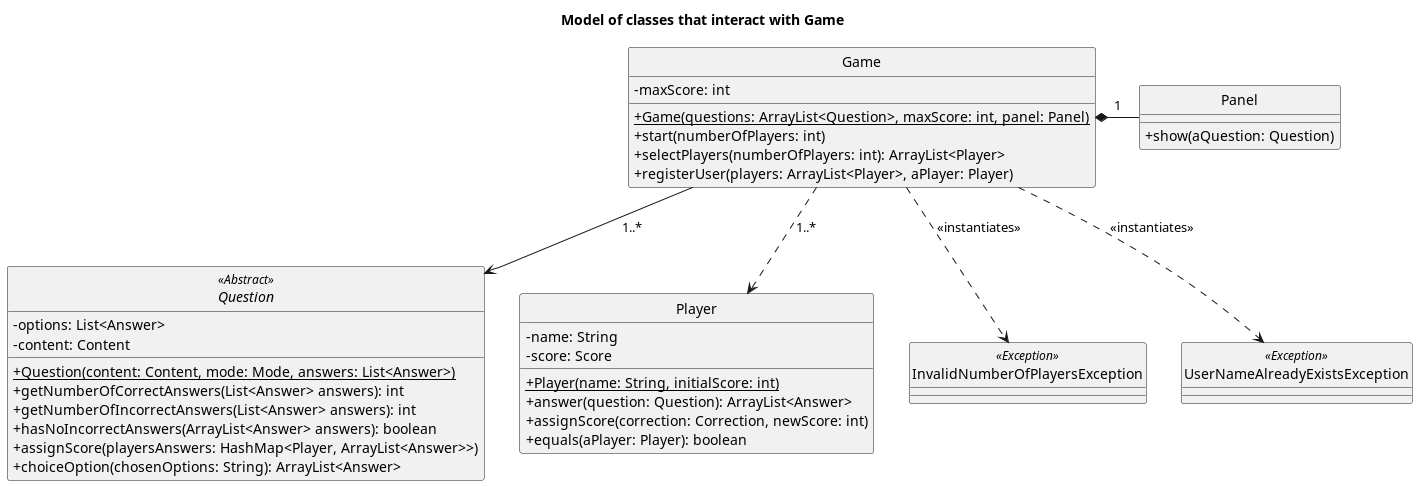

The diagram above was rendered by PlantUML. Its source (embedded in the PNG):
@startuml

skinparam monochrome true
hide circle
skinparam classAttributeIconSize 0

title: Model of classes that interact with Game

class Game{
-maxScore: int
+{static}Game(questions: ArrayList<Question>, maxScore: int, panel: Panel)
+start(numberOfPlayers: int)
+selectPlayers(numberOfPlayers: int): ArrayList<Player>
+registerUser(players: ArrayList<Player>, aPlayer: Player)
}

class Panel{
+show(aQuestion: Question)
}

abstract class Question{
-options: List<Answer>
-content: Content
+{static}Question(content: Content, mode: Mode, answers: List<Answer>)
+getNumberOfCorrectAnswers(List<Answer> answers): int
+getNumberOfIncorrectAnswers(List<Answer> answers): int
+hasNoIncorrectAnswers(ArrayList<Answer> answers): boolean
+assignScore(playersAnswers: HashMap<Player, ArrayList<Answer>>)
+choiceOption(chosenOptions: String): ArrayList<Answer>
}

class Player{
-name: String
-score: Score
+{static}Player(name: String, initialScore: int)
+answer(question: Question): ArrayList<Answer>
+assignScore(correction: Correction, newScore: int)
+equals(aPlayer: Player): boolean
}

class InvalidNumberOfPlayersException{}

class UserNameAlreadyExistsException{}

Game *- Panel:1
Game --> Question:1..*
Game ..> Player:1..*

Question <<Abstract>>
InvalidNumberOfPlayersException <<Exception>>
UserNameAlreadyExistsException <<Exception>>

Game ..> InvalidNumberOfPlayersException: <<instantiates>>
Game ..> UserNameAlreadyExistsException: <<instantiates>>


@enduml